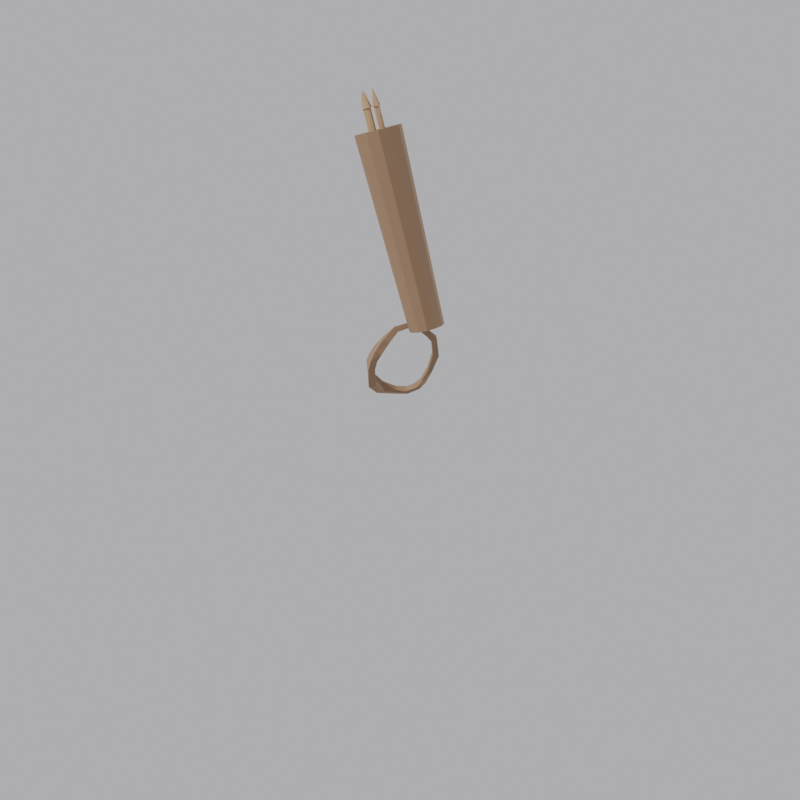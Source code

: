 # Source: quiver_v3.blend  (saved by Blender 5.1.30; exported with 4.5.12 LTS)
import bpy
from mathutils import Matrix  # noqa: F401  (used for matrix-valued properties, if any)

bpy.ops.wm.read_factory_settings(use_empty=True)
scene = bpy.context.scene
scene.name = 'Scene'

# ---- materials (node trees are filled in below, after node groups)
mat_leather = bpy.data.materials.new('Leather')
mat_wood = bpy.data.materials.new('Wood')
mat_fletch = bpy.data.materials.new('Fletch')

# ---- material node trees
mat_leather.use_nodes = True; mat_leather.node_tree.nodes.clear()
_N = mat_leather.node_tree.nodes; _L = mat_leather.node_tree.links
n0 = _N.new('ShaderNodeBsdfPrincipled'); n0.name = 'Principled BSDF'; n0.location = (-200, 100)
n0.inputs[0].default_value = (0.28, 0.17, 0.095, 1.0)
n0.inputs[2].default_value = 0.7
n1 = _N.new('ShaderNodeOutputMaterial'); n1.name = 'Material Output'; n1.location = (200, 100)
_L.new(n0.outputs[0], n1.inputs[0])
n1.is_active_output = True
mat_wood.use_nodes = True; mat_wood.node_tree.nodes.clear()
_N = mat_wood.node_tree.nodes; _L = mat_wood.node_tree.links
n0 = _N.new('ShaderNodeBsdfPrincipled'); n0.name = 'Principled BSDF'; n0.location = (-200, 100)
n0.inputs[0].default_value = (0.45, 0.3, 0.15, 1.0)
n0.inputs[2].default_value = 0.7
n1 = _N.new('ShaderNodeOutputMaterial'); n1.name = 'Material Output'; n1.location = (200, 100)
_L.new(n0.outputs[0], n1.inputs[0])
n1.is_active_output = True
mat_fletch.use_nodes = True; mat_fletch.node_tree.nodes.clear()
_N = mat_fletch.node_tree.nodes; _L = mat_fletch.node_tree.links
n0 = _N.new('ShaderNodeBsdfPrincipled'); n0.name = 'Principled BSDF'; n0.location = (-200, 100)
n0.inputs[0].default_value = (0.85, 0.15, 0.12, 1.0)
n0.inputs[2].default_value = 0.7
n1 = _N.new('ShaderNodeOutputMaterial'); n1.name = 'Material Output'; n1.location = (200, 100)
_L.new(n0.outputs[0], n1.inputs[0])
n1.is_active_output = True

# ---- world
world_world = bpy.data.worlds.new('World'); scene.world = world_world
world_world.use_nodes = True; world_world.node_tree.nodes.clear()
_N = world_world.node_tree.nodes; _L = world_world.node_tree.links
n0 = _N.new('ShaderNodeBackground'); n0.name = 'Background'; n0.location = (-200, 100)
n0.inputs[0].default_value = (0.55, 0.55, 0.58, 1.0)
n1 = _N.new('ShaderNodeOutputWorld'); n1.name = 'World Output'; n1.location = (200, 100)
_L.new(n0.outputs[0], n1.inputs[0])
n1.is_active_output = True

# ---- cameras
cam_cam1 = bpy.data.cameras.new('Cam1')
cam_cam2 = bpy.data.cameras.new('Cam2')
cam_cam3 = bpy.data.cameras.new('Cam3')

# ---- lights
light_sun1 = bpy.data.lights.new('Sun1', 'SUN')
light_sun1.energy = 3.0
light_sun2 = bpy.data.lights.new('Sun2', 'SUN')
light_sun2.energy = 1.4

# ---- meshes
me_quiverstrap = bpy.data.meshes.new('QuiverStrap')
me_quiverstrap.from_pydata([(-0.08926, -0.04212, 0.6361), (-0.09461, -0.000368, 0.6032), (-0.1036, 0.001592, 0.6233), (-0.0661, -0.04696, 0.6075), (-0.04981, -0.06959, 0.6641), (-0.02762, -0.06959, 0.6269), (-0.02374, -0.07406, 0.6873), (0.003815, -0.06909, 0.6532), (0.03222, -0.06861, 0.6802), (-0.004438, -0.07574, 0.7055), (0.05199, -0.06105, 0.7048), (0.01684, -0.06621, 0.7275), (0.07156, -0.04853, 0.733), (0.03323, -0.05176, 0.7491), (0.08554, -0.02721, 0.7641), (0.05117, -0.02511, 0.7765), (0.08429, 0.0044, 0.8013), (0.06044, 0.006694, 0.8037), (-0.0661, -0.04696, 0.6075), (-0.08165, 0.007189, 0.609), (-0.09461, -0.000368, 0.6032), (-0.0591, -0.02652, 0.613), (-0.0252, -0.04807, 0.6289), (-0.02762, -0.06959, 0.6269), (0.003815, -0.04921, 0.6532), (0.003815, -0.06909, 0.6532), (0.03222, -0.04967, 0.6802), (0.03222, -0.06861, 0.6802), (0.05199, -0.0428, 0.7048), (0.05199, -0.06105, 0.7048), (0.07066, -0.02826, 0.7272), (0.07156, -0.04853, 0.733), (0.08271, -0.007758, 0.7578), (0.08554, -0.02721, 0.7641), (0.08221, 0.01308, 0.7871), (0.08429, 0.0044, 0.8013), (-0.08165, 0.007189, 0.609), (-0.08136, -0.02852, 0.6412), (-0.0949, 0.008047, 0.6267), (-0.0591, -0.02652, 0.613), (-0.04823, -0.05086, 0.6631), (-0.0252, -0.04807, 0.6289), (-0.02374, -0.05531, 0.6873), (0.003815, -0.04921, 0.6532), (-0.004438, -0.05359, 0.7055), (0.03222, -0.04967, 0.6802), (0.01684, -0.04406, 0.7275), (0.05199, -0.0428, 0.7048), (0.03153, -0.03198, 0.7416), (0.07066, -0.02826, 0.7272), (0.04834, -0.00438, 0.7641), (0.08271, -0.007758, 0.7578), (0.05836, 0.01503, 0.7875), (0.08221, 0.01308, 0.7871), (-0.08136, -0.02852, 0.6412), (-0.1036, 0.001592, 0.6233), (-0.0949, 0.008047, 0.6267), (-0.08926, -0.04212, 0.6361), (-0.04981, -0.06959, 0.6641), (-0.04823, -0.05086, 0.6631), (-0.02374, -0.07406, 0.6873), (-0.02374, -0.05531, 0.6873), (-0.004438, -0.07574, 0.7055), (-0.004438, -0.05359, 0.7055), (0.01684, -0.06621, 0.7275), (0.01684, -0.04406, 0.7275), (0.03323, -0.05176, 0.7491), (0.03153, -0.03198, 0.7416), (0.05117, -0.02511, 0.7765), (0.04834, -0.00438, 0.7641), (0.06044, 0.006694, 0.8037), (0.05836, 0.01503, 0.7875), (-0.1036, 0.001592, 0.6233), (-0.09613, 0.0401, 0.6258), (-0.0949, 0.008047, 0.6267), (-0.11, 0.04308, 0.617), (-0.08735, 0.03746, 0.6111), (-0.09613, 0.0401, 0.6258), (-0.09473, 0.04306, 0.6029), (-0.08735, 0.03746, 0.6111), (-0.11, 0.04308, 0.617), (-0.09473, 0.04306, 0.6029), (0.0795, 0.04897, 0.8153), (0.05796, 0.05085, 0.8147), (0.07972, 0.04698, 0.8004), (0.0795, 0.04897, 0.8153), (0.05588, 0.04886, 0.7998), (0.07972, 0.04698, 0.8004), (0.05796, 0.05085, 0.8147), (0.05588, 0.04886, 0.7998), (0.05796, 0.05085, 0.8147), (0.06903, 0.09391, 0.7994), (0.0795, 0.04897, 0.8153), (0.04651, 0.08753, 0.8043), (0.0795, 0.04897, 0.8153), (0.06799, 0.08538, 0.7853), (0.07972, 0.04698, 0.8004), (0.06903, 0.09391, 0.7994), (0.07972, 0.04698, 0.8004), (0.04573, 0.07711, 0.7883), (0.05588, 0.04886, 0.7998), (0.06799, 0.08538, 0.7853), (0.05588, 0.04886, 0.7998), (0.04651, 0.08753, 0.8043), (0.05796, 0.05085, 0.8147), (0.04573, 0.07711, 0.7883), (0.04395, 0.1251, 0.767), (0.0223, 0.1236, 0.7771), (0.04068, 0.1121, 0.7573), (0.04395, 0.1251, 0.767), (0.01842, 0.1088, 0.7654), (0.04068, 0.1121, 0.7573), (0.0223, 0.1236, 0.7771), (0.01842, 0.1088, 0.7654), (0.002123, 0.1321, 0.7175), (-0.01583, 0.1278, 0.73), (0.002163, 0.1172, 0.7168), (0.002123, 0.1321, 0.7175), (-0.01579, 0.1129, 0.7292), (0.002163, 0.1172, 0.7168), (-0.01583, 0.1278, 0.73), (-0.01579, 0.1129, 0.7292), (-0.03766, 0.1129, 0.67), (-0.05463, 0.1124, 0.6829), (-0.03719, 0.1004, 0.6726), (-0.03766, 0.1129, 0.67), (-0.05385, 0.09992, 0.6853), (-0.03719, 0.1004, 0.6726), (-0.05463, 0.1124, 0.6829), (-0.05385, 0.09992, 0.6853), (-0.06727, 0.0954, 0.6368), (-0.08361, 0.0937, 0.6496), (-0.0686, 0.08304, 0.6404), (-0.06727, 0.0954, 0.6368), (-0.08495, 0.08133, 0.6499), (-0.0686, 0.08304, 0.6404), (-0.08361, 0.0937, 0.6496), (-0.08495, 0.08133, 0.6499), (-0.08389, 0.07777, 0.6179), (-0.09965, 0.07367, 0.6291), (-0.08101, 0.06753, 0.6213), (-0.08389, 0.07777, 0.6179), (-0.09027, 0.06137, 0.6341), (-0.08101, 0.06753, 0.6213), (-0.09965, 0.07367, 0.6291), (-0.09027, 0.06137, 0.6341), (-0.11, 0.04308, 0.617), (-0.09613, 0.0401, 0.6258), (-0.09473, 0.04306, 0.6029), (-0.11, 0.04308, 0.617), (-0.09473, 0.04306, 0.6029), (-0.08735, 0.03746, 0.6111), (-0.08735, 0.03746, 0.6111), (-0.09613, 0.0401, 0.6258)], [], [(0, 1, 2), (1, 0, 3), (4, 3, 0), (3, 4, 5), (6, 5, 4), (5, 6, 7), (6, 8, 7), (8, 6, 9), (9, 10, 8), (10, 9, 11), (11, 12, 10), (12, 11, 13), (13, 14, 12), (14, 13, 15), (15, 16, 14), (16, 15, 17), (18, 19, 20), (19, 18, 21), (18, 22, 21), (22, 18, 23), (23, 24, 22), (24, 23, 25), (25, 26, 24), (26, 25, 27), (27, 28, 26), (28, 27, 29), (29, 30, 28), (30, 29, 31), (31, 32, 30), (32, 31, 33), (33, 34, 32), (34, 33, 35), (36, 37, 38), (37, 36, 39), (39, 40, 37), (40, 39, 41), (41, 42, 40), (42, 41, 43), (43, 44, 42), (44, 43, 45), (45, 46, 44), (46, 45, 47), (47, 48, 46), (48, 47, 49), (49, 50, 48), (50, 49, 51), (51, 52, 50), (52, 51, 53), (54, 55, 56), (55, 54, 57), (54, 58, 57), (58, 54, 59), (59, 60, 58), (60, 59, 61), (61, 62, 60), (62, 61, 63), (63, 64, 62), (64, 63, 65), (65, 66, 64), (66, 65, 67), (67, 68, 66), (68, 67, 69), (69, 70, 68), (70, 69, 71), (72, 73, 74), (73, 72, 75), (38, 76, 36), (76, 38, 77), (19, 78, 20), (78, 19, 79), (1, 80, 2), (80, 1, 81), (17, 82, 16), (82, 17, 83), (35, 84, 34), (84, 35, 85), (53, 86, 52), (86, 53, 87), (71, 88, 70), (88, 71, 89), (90, 91, 92), (91, 90, 93), (94, 95, 96), (95, 94, 97), (98, 99, 100), (99, 98, 101), (102, 103, 104), (103, 102, 105), (93, 106, 91), (106, 93, 107), (97, 108, 95), (108, 97, 109), (101, 110, 99), (110, 101, 111), (105, 112, 103), (112, 105, 113), (107, 114, 106), (114, 107, 115), (109, 116, 108), (116, 109, 117), (111, 118, 110), (118, 111, 119), (113, 120, 112), (120, 113, 121), (115, 122, 114), (122, 115, 123), (117, 124, 116), (124, 117, 125), (119, 126, 118), (126, 119, 127), (121, 128, 120), (128, 121, 129), (123, 130, 122), (130, 123, 131), (125, 132, 124), (132, 125, 133), (127, 134, 126), (134, 127, 135), (129, 136, 128), (136, 129, 137), (131, 138, 130), (138, 131, 139), (133, 140, 132), (140, 133, 141), (135, 142, 134), (142, 135, 143), (137, 144, 136), (144, 137, 145), (145, 146, 144), (146, 145, 147), (139, 148, 138), (148, 139, 149), (140, 150, 151), (150, 140, 141), (152, 142, 143), (142, 152, 153)])
me_quiverstrap.materials.append(mat_leather)
me_quiverstrap.update()
me_quiverpouch = bpy.data.meshes.new('QuiverPouch')
me_quiverpouch.from_pydata([(0.09057, 0.1437, 0.8124), (0.1863, 0.02532, 1.341), (0.115, 0.1377, 0.8064), (0.2181, 0.01757, 1.333), (0.1327, 0.1204, 0.7988), (0.241, -0.005001, 1.323), (0.1387, 0.09628, 0.7916), (0.2489, -0.03634, 1.314), (0.1316, 0.07188, 0.7867), (0.2396, -0.06806, 1.308), (0.1132, 0.05373, 0.7855), (0.2157, -0.09165, 1.306), (0.08843, 0.0467, 0.7882), (0.1835, -0.1008, 1.31), (0.06396, 0.05266, 0.7941), (0.1517, -0.09304, 1.317), (0.04633, 0.07002, 0.8017), (0.1288, -0.07047, 1.327), (0.04027, 0.09413, 0.8089), (0.1209, -0.03913, 1.337), (0.0474, 0.1185, 0.8138), (0.1302, -0.007416, 1.343), (0.06581, 0.1367, 0.8151), (0.1541, 0.01617, 1.345)], [], [(0, 1, 3, 2), (2, 3, 5, 4), (4, 5, 7, 6), (6, 7, 9, 8), (8, 9, 11, 10), (10, 11, 13, 12), (12, 13, 15, 14), (14, 15, 17, 16), (16, 17, 19, 18), (18, 19, 21, 20), (3, 1, 23, 21, 19, 17, 15, 13, 11, 9, 7, 5), (20, 21, 23, 22), (22, 23, 1, 0), (0, 2, 4, 6, 8, 10, 12, 14, 16, 18, 20, 22)])
me_quiverpouch.materials.append(mat_leather)
me_quiverpouch.update()
me_bolt0 = bpy.data.meshes.new('Bolt0')
me_bolt0.from_pydata([(0.0, 0.0, -0.15), (0.0, 0.0, -0.15), (0.0, 0.008, -0.15), (0.0, 0.008, 0.15), (0.006928, 0.004, -0.15), (0.006928, 0.004, 0.15), (0.006928, -0.004, -0.15), (0.006928, -0.004, 0.15), (0.0, -0.008, -0.15), (0.0, -0.008, 0.15), (-0.006928, -0.004, -0.15), (-0.006928, -0.004, 0.15), (-0.006928, 0.004, -0.15), (-0.006928, 0.004, 0.15), (0.0, 0.0112, 0.15), (0.0, 0.0, -0.084), (0.009699, 0.0056, 0.15), (2.449e-18, 0.04, -0.117), (0.009699, -0.0056, 0.15), (0.0, 0.0, -0.15), (0.0, -0.0112, 0.15), (0.0, 0.0, -0.084), (-0.009699, -0.0056, 0.15), (0.04, 0.0, -0.117), (-0.009699, 0.0056, 0.15), (0.0, 0.0, 0.198), (-0.04, 4.899e-18, -0.117), (0.0, 0.0, -0.084), (0.0, 0.0, -0.15), (-7.348e-18, -0.04, -0.117), (0.0, 0.0, -0.084)], [], [(19, 17, 15), (2, 3, 5, 4), (4, 5, 7, 6), (14, 25, 16), (6, 7, 9, 8), (0, 27, 26), (8, 9, 11, 10), (5, 3, 13, 11, 9, 7), (10, 11, 13, 12), (18, 25, 20), (16, 25, 18), (12, 13, 3, 2), (2, 4, 6, 8, 10, 12), (20, 25, 22), (1, 23, 21), (20, 22, 24, 14, 16, 18), (22, 25, 24), (28, 29, 30), (24, 25, 14)])
me_bolt0.polygons.foreach_set('material_index', [0, 0, 0, 0, 0, 0, 0, 0, 0, 0, 0, 0, 0, 0, 0, 1, 1, 1, 1])
me_bolt0.materials.append(mat_wood)
me_bolt0.materials.append(mat_fletch)
me_bolt0.update()
me_bolt1 = bpy.data.meshes.new('Bolt1')
me_bolt1.from_pydata([(0.0, 0.0, -0.15), (0.0, 0.0, -0.15), (0.0, 0.008, -0.15), (0.0, 0.008, 0.15), (0.006928, 0.004, -0.15), (0.006928, 0.004, 0.15), (0.006928, -0.004, -0.15), (0.006928, -0.004, 0.15), (0.0, -0.008, -0.15), (0.0, -0.008, 0.15), (-0.006928, -0.004, -0.15), (-0.006928, -0.004, 0.15), (-0.006928, 0.004, -0.15), (-0.006928, 0.004, 0.15), (0.0, 0.0112, 0.15), (0.0, 0.0, -0.084), (0.009699, 0.0056, 0.15), (2.449e-18, 0.04, -0.117), (0.009699, -0.0056, 0.15), (0.0, 0.0, -0.15), (0.0, -0.0112, 0.15), (0.0, 0.0, -0.084), (-0.009699, -0.0056, 0.15), (0.04, 0.0, -0.117), (-0.009699, 0.0056, 0.15), (0.0, 0.0, 0.198), (-0.04, 4.899e-18, -0.117), (0.0, 0.0, -0.084), (0.0, 0.0, -0.15), (-7.348e-18, -0.04, -0.117), (0.0, 0.0, -0.084)], [], [(19, 17, 15), (2, 3, 5, 4), (4, 5, 7, 6), (14, 25, 16), (6, 7, 9, 8), (0, 27, 26), (8, 9, 11, 10), (5, 3, 13, 11, 9, 7), (10, 11, 13, 12), (18, 25, 20), (16, 25, 18), (12, 13, 3, 2), (2, 4, 6, 8, 10, 12), (20, 25, 22), (1, 23, 21), (20, 22, 24, 14, 16, 18), (22, 25, 24), (28, 29, 30), (24, 25, 14)])
me_bolt1.polygons.foreach_set('material_index', [0, 0, 0, 0, 0, 0, 0, 0, 0, 0, 0, 0, 0, 0, 0, 1, 1, 1, 1])
me_bolt1.materials.append(mat_wood)
me_bolt1.materials.append(mat_fletch)
me_bolt1.update()
me_bolt2 = bpy.data.meshes.new('Bolt2')
me_bolt2.from_pydata([(0.0, 0.0, -0.15), (0.0, 0.0, -0.15), (0.0, 0.008, -0.15), (0.0, 0.008, 0.15), (0.006928, 0.004, -0.15), (0.006928, 0.004, 0.15), (0.006928, -0.004, -0.15), (0.006928, -0.004, 0.15), (0.0, -0.008, -0.15), (0.0, -0.008, 0.15), (-0.006928, -0.004, -0.15), (-0.006928, -0.004, 0.15), (-0.006928, 0.004, -0.15), (-0.006928, 0.004, 0.15), (0.0, 0.0112, 0.15), (0.0, 0.0, -0.084), (0.009699, 0.0056, 0.15), (2.449e-18, 0.04, -0.117), (0.009699, -0.0056, 0.15), (0.0, 0.0, -0.15), (0.0, -0.0112, 0.15), (0.0, 0.0, -0.084), (-0.009699, -0.0056, 0.15), (0.04, 0.0, -0.117), (-0.009699, 0.0056, 0.15), (0.0, 0.0, 0.198), (-0.04, 4.899e-18, -0.117), (0.0, 0.0, -0.084), (0.0, 0.0, -0.15), (-7.348e-18, -0.04, -0.117), (0.0, 0.0, -0.084)], [], [(19, 17, 15), (2, 3, 5, 4), (4, 5, 7, 6), (14, 25, 16), (6, 7, 9, 8), (0, 27, 26), (8, 9, 11, 10), (5, 3, 13, 11, 9, 7), (10, 11, 13, 12), (18, 25, 20), (16, 25, 18), (12, 13, 3, 2), (2, 4, 6, 8, 10, 12), (20, 25, 22), (1, 23, 21), (20, 22, 24, 14, 16, 18), (22, 25, 24), (28, 29, 30), (24, 25, 14)])
me_bolt2.polygons.foreach_set('material_index', [0, 0, 0, 0, 0, 0, 0, 0, 0, 0, 0, 0, 0, 0, 0, 1, 1, 1, 1])
me_bolt2.materials.append(mat_wood)
me_bolt2.materials.append(mat_fletch)
me_bolt2.update()
me_bolt3 = bpy.data.meshes.new('Bolt3')
me_bolt3.from_pydata([(0.0, 0.0, -0.15), (0.0, 0.0, -0.15), (0.0, 0.008, -0.15), (0.0, 0.008, 0.15), (0.006928, 0.004, -0.15), (0.006928, 0.004, 0.15), (0.006928, -0.004, -0.15), (0.006928, -0.004, 0.15), (0.0, -0.008, -0.15), (0.0, -0.008, 0.15), (-0.006928, -0.004, -0.15), (-0.006928, -0.004, 0.15), (-0.006928, 0.004, -0.15), (-0.006928, 0.004, 0.15), (0.0, 0.0112, 0.15), (0.0, 0.0, -0.084), (0.009699, 0.0056, 0.15), (2.449e-18, 0.04, -0.117), (0.009699, -0.0056, 0.15), (0.0, 0.0, -0.15), (0.0, -0.0112, 0.15), (0.0, 0.0, -0.084), (-0.009699, -0.0056, 0.15), (0.04, 0.0, -0.117), (-0.009699, 0.0056, 0.15), (0.0, 0.0, 0.198), (-0.04, 4.899e-18, -0.117), (0.0, 0.0, -0.084), (0.0, 0.0, -0.15), (-7.348e-18, -0.04, -0.117), (0.0, 0.0, -0.084)], [], [(19, 17, 15), (2, 3, 5, 4), (4, 5, 7, 6), (14, 25, 16), (6, 7, 9, 8), (0, 27, 26), (8, 9, 11, 10), (5, 3, 13, 11, 9, 7), (10, 11, 13, 12), (18, 25, 20), (16, 25, 18), (12, 13, 3, 2), (2, 4, 6, 8, 10, 12), (20, 25, 22), (1, 23, 21), (20, 22, 24, 14, 16, 18), (22, 25, 24), (28, 29, 30), (24, 25, 14)])
me_bolt3.polygons.foreach_set('material_index', [0, 0, 0, 0, 0, 0, 0, 0, 0, 0, 0, 0, 0, 0, 0, 1, 1, 1, 1])
me_bolt3.materials.append(mat_wood)
me_bolt3.materials.append(mat_fletch)
me_bolt3.update()

# ---- objects
ob_quiverstrap = bpy.data.objects.new('QuiverStrap', me_quiverstrap)
ob_quiverpouch = bpy.data.objects.new('QuiverPouch', me_quiverpouch)
ob_bolt0 = bpy.data.objects.new('Bolt0', me_bolt0)
ob_bolt1 = bpy.data.objects.new('Bolt1', me_bolt1)
ob_bolt2 = bpy.data.objects.new('Bolt2', me_bolt2)
ob_bolt3 = bpy.data.objects.new('Bolt3', me_bolt3)
ob_sun1 = bpy.data.objects.new('Sun1', light_sun1)
ob_sun2 = bpy.data.objects.new('Sun2', light_sun2)
ob_cam1 = bpy.data.objects.new('Cam1', cam_cam1)
ob_cam2 = bpy.data.objects.new('Cam2', cam_cam2)
ob_cam3 = bpy.data.objects.new('Cam3', cam_cam3)

# ---- transforms, parenting, visibility, modifiers, constraints
ob_quiverstrap.location = (0.0, 0.0, 0.0)
ob_quiverpouch.location = (0.0, 0.0, 0.0)
ob_bolt0.location = (0.1856, -0.004321, 1.239)
ob_bolt0.rotation_euler = (0.248, 0.1744, 0.02179)
ob_bolt1.location = (0.1619, -0.03307, 1.236)
ob_bolt1.rotation_euler = (0.248, 0.1744, 0.02179)
ob_bolt2.location = (0.1552, -0.004938, 1.245)
ob_bolt2.rotation_euler = (0.248, 0.1744, 0.02179)
ob_bolt3.location = (0.1826, -0.02761, 1.234)
ob_bolt3.rotation_euler = (0.248, 0.1744, 0.02179)
ob_sun1.location = (0.0, 0.0, 0.0)
ob_sun1.rotation_euler = (0.9599, 0.0, 0.6109)
ob_sun2.location = (0.0, 0.0, 0.0)
ob_sun2.rotation_euler = (1.92, 0.0, 3.665)
ob_cam1.location = (1.385, 2.293, 1.434)
ob_cam1.rotation_euler = (1.262, -6.95e-08, 2.617)
ob_cam2.location = (0.06948, 3.13, 0.5973)
ob_cam2.rotation_euler = (-1.571, 3.142, -0.0)
ob_cam3.location = (3.178, 0.02146, 0.8364)
ob_cam3.rotation_euler = (1.494, 5.727e-08, 1.571)

# ---- collection membership
scene.collection.objects.link(ob_quiverstrap)
scene.collection.objects.link(ob_quiverpouch)
scene.collection.objects.link(ob_bolt0)
scene.collection.objects.link(ob_bolt1)
scene.collection.objects.link(ob_bolt2)
scene.collection.objects.link(ob_bolt3)
scene.collection.objects.link(ob_sun1)
scene.collection.objects.link(ob_sun2)
scene.collection.objects.link(ob_cam1)
scene.collection.objects.link(ob_cam2)
scene.collection.objects.link(ob_cam3)

# ---- scene / render settings (as saved in the file)
scene.camera = ob_cam3
scene.frame_start = 1; scene.frame_end = 250; scene.frame_set(1)
scene.render.engine = 'BLENDER_EEVEE_NEXT'
scene.render.resolution_x = 900
scene.render.resolution_y = 900
scene.render.bake_bias = 0.0
scene.render.bake_samples = 0
scene.cycles.sampling_pattern = 'TABULATED_SOBOL'
scene.eevee.use_volume_custom_range = False
bpy.context.view_layer.update()

